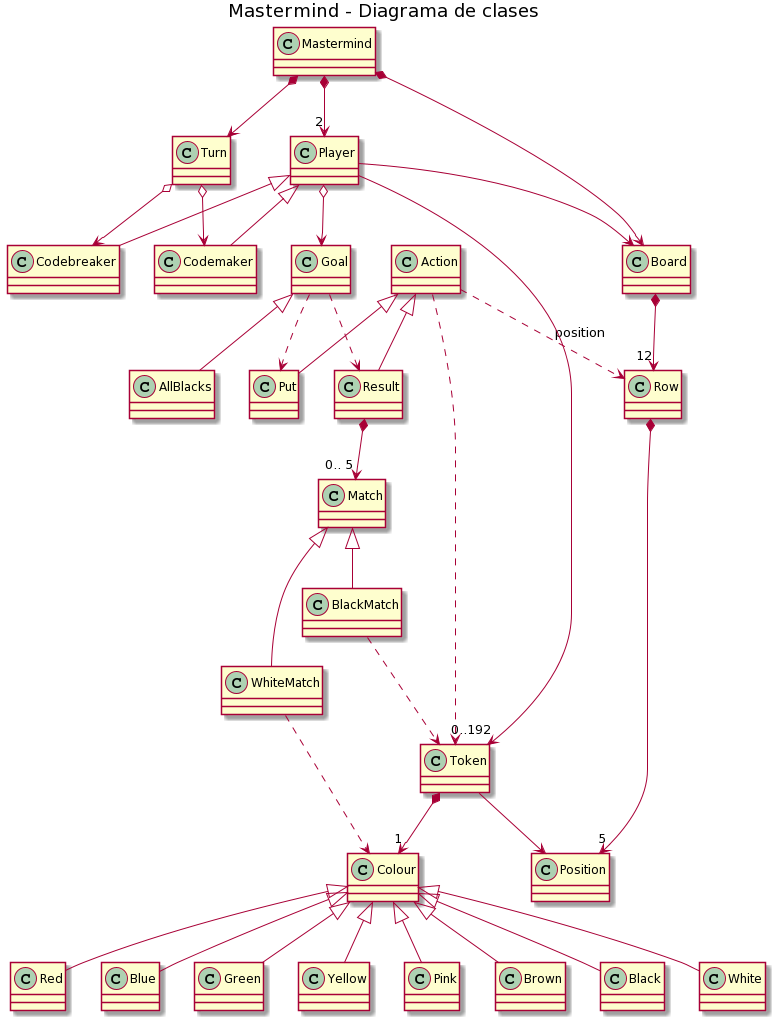

The diagram above was rendered by PlantUML. Its source (embedded in the PNG):
@startuml
title Mastermind - Diagrama de clases

class Mastermind
class Turn
class Player

class Board
class Row
class Position

class Goal
class AllBlacks

class Action
class Put
class Result
class Match
class WhiteMatch
class BlackMatch

class Token
class Colour
class Red
class Blue
class Green
class Yellow
class Pink
class Brown
class Black
class White

Mastermind *--> Turn
Mastermind *--> "2" Player
Mastermind *--> Board

Board *--> "12" Row
Row *--> "5" Position

Action <|-- Put
Action <|-- Result
Action ..> Row : position
Action ..> Token

Goal <|-- AllBlacks
Goal ..> Put
Goal ..> Result

Player o-down-> Goal
Player --> "0..192" Token
Player --> Board

Token *--> "1" Colour
Colour <|-- Red
Colour <|-- Blue
Colour <|-- Green
Colour <|-- Yellow
Colour <|-- Pink
Colour <|-- Brown
Colour <|-- Black
Colour <|-- White

Token --> Position


Result *--> "0.. 5" Match 

Match <|-- WhiteMatch
Match <|-- BlackMatch

WhiteMatch ..> Colour
BlackMatch ..> Token

Player <|-- Codemaker
Player <|-- Codebreaker

Turn o-->  Codemaker
Turn o-->  Codebreaker
@enduml